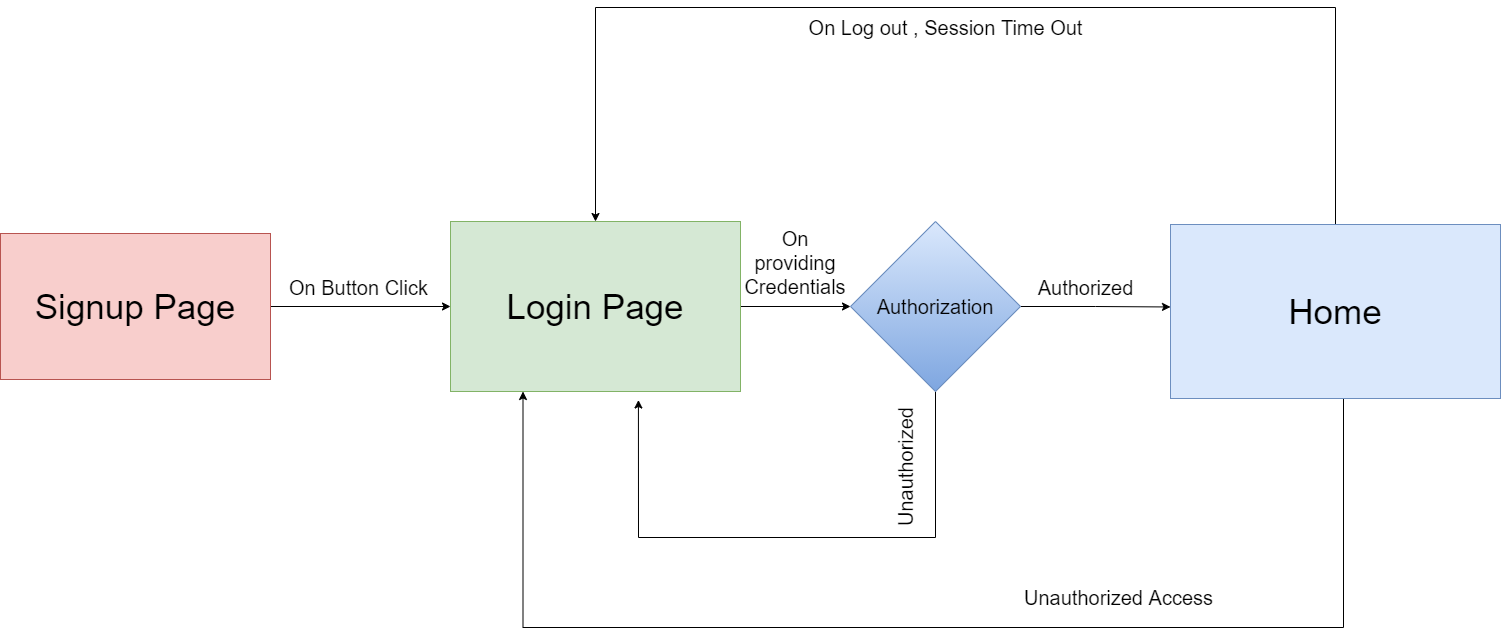

The diagram above was exported from draw.io. Its source (the exported page's mxGraphModel, read from the mxfile embedded in the PNG):
<mxGraphModel dx="2170" dy="1220" grid="1" gridSize="10" guides="1" tooltips="1" connect="1" arrows="1" fold="1" page="1" pageScale="1" pageWidth="1654" pageHeight="1169" math="0" shadow="0">
  <root>
    <mxCell id="0" />
    <mxCell id="1" parent="0" />
    <mxCell id="jF9Ca1VYeBp9Cfo3DXg0-1" style="edgeStyle=orthogonalEdgeStyle;rounded=0;orthogonalLoop=1;jettySize=auto;html=1;entryX=0;entryY=0.5;entryDx=0;entryDy=0;" edge="1" parent="1" source="jF9Ca1VYeBp9Cfo3DXg0-2" target="jF9Ca1VYeBp9Cfo3DXg0-4">
      <mxGeometry relative="1" as="geometry" />
    </mxCell>
    <mxCell id="jF9Ca1VYeBp9Cfo3DXg0-2" value="&lt;font style=&quot;font-size: 35px&quot;&gt;Signup Page&lt;/font&gt;" style="whiteSpace=wrap;html=1;fillColor=#f8cecc;strokeColor=#b85450;" vertex="1" parent="1">
      <mxGeometry x="77" y="496" width="270" height="146" as="geometry" />
    </mxCell>
    <mxCell id="jF9Ca1VYeBp9Cfo3DXg0-3" style="edgeStyle=orthogonalEdgeStyle;rounded=0;orthogonalLoop=1;jettySize=auto;html=1;" edge="1" parent="1" source="jF9Ca1VYeBp9Cfo3DXg0-4" target="jF9Ca1VYeBp9Cfo3DXg0-8">
      <mxGeometry relative="1" as="geometry" />
    </mxCell>
    <mxCell id="jF9Ca1VYeBp9Cfo3DXg0-4" value="&lt;font style=&quot;font-size: 35px&quot;&gt;Login Page&lt;/font&gt;" style="whiteSpace=wrap;html=1;fillColor=#d5e8d4;strokeColor=#82b366;" vertex="1" parent="1">
      <mxGeometry x="527" y="484" width="290" height="170" as="geometry" />
    </mxCell>
    <mxCell id="jF9Ca1VYeBp9Cfo3DXg0-5" value="&lt;font style=&quot;font-size: 20px&quot;&gt;On Button Click&lt;/font&gt;" style="text;html=1;align=center;verticalAlign=middle;resizable=0;points=[];autosize=1;strokeColor=none;" vertex="1" parent="1">
      <mxGeometry x="360" y="540" width="150" height="20" as="geometry" />
    </mxCell>
    <mxCell id="jF9Ca1VYeBp9Cfo3DXg0-6" style="edgeStyle=orthogonalEdgeStyle;rounded=0;orthogonalLoop=1;jettySize=auto;html=1;entryX=0;entryY=0.474;entryDx=0;entryDy=0;entryPerimeter=0;" edge="1" parent="1" source="jF9Ca1VYeBp9Cfo3DXg0-8" target="jF9Ca1VYeBp9Cfo3DXg0-11">
      <mxGeometry relative="1" as="geometry" />
    </mxCell>
    <mxCell id="jF9Ca1VYeBp9Cfo3DXg0-18" style="edgeStyle=orthogonalEdgeStyle;rounded=0;orthogonalLoop=1;jettySize=auto;html=1;entryX=0.648;entryY=1.05;entryDx=0;entryDy=0;entryPerimeter=0;" edge="1" parent="1" source="jF9Ca1VYeBp9Cfo3DXg0-8" target="jF9Ca1VYeBp9Cfo3DXg0-4">
      <mxGeometry relative="1" as="geometry">
        <Array as="points">
          <mxPoint x="1012" y="800" />
          <mxPoint x="715" y="800" />
        </Array>
      </mxGeometry>
    </mxCell>
    <mxCell id="jF9Ca1VYeBp9Cfo3DXg0-8" value="&lt;font style=&quot;font-size: 20px&quot;&gt;Authorization&lt;/font&gt;" style="rhombus;whiteSpace=wrap;html=1;fillColor=#dae8fc;strokeColor=#6c8ebf;gradientColor=#7ea6e0;" vertex="1" parent="1">
      <mxGeometry x="927" y="484" width="170" height="170" as="geometry" />
    </mxCell>
    <mxCell id="jF9Ca1VYeBp9Cfo3DXg0-9" value="&lt;font style=&quot;font-size: 20px&quot;&gt;On providing Credentials&lt;/font&gt;" style="text;html=1;strokeColor=none;fillColor=none;align=center;verticalAlign=middle;whiteSpace=wrap;rounded=0;" vertex="1" parent="1">
      <mxGeometry x="827" y="470" width="90" height="110" as="geometry" />
    </mxCell>
    <mxCell id="jF9Ca1VYeBp9Cfo3DXg0-10" style="edgeStyle=orthogonalEdgeStyle;rounded=0;orthogonalLoop=1;jettySize=auto;html=1;entryX=0.5;entryY=0;entryDx=0;entryDy=0;" edge="1" parent="1" source="jF9Ca1VYeBp9Cfo3DXg0-11" target="jF9Ca1VYeBp9Cfo3DXg0-4">
      <mxGeometry relative="1" as="geometry">
        <Array as="points">
          <mxPoint x="1412" y="270" />
          <mxPoint x="672" y="270" />
        </Array>
      </mxGeometry>
    </mxCell>
    <mxCell id="jF9Ca1VYeBp9Cfo3DXg0-17" style="edgeStyle=orthogonalEdgeStyle;rounded=0;orthogonalLoop=1;jettySize=auto;html=1;entryX=0.25;entryY=1;entryDx=0;entryDy=0;" edge="1" parent="1" source="jF9Ca1VYeBp9Cfo3DXg0-11" target="jF9Ca1VYeBp9Cfo3DXg0-4">
      <mxGeometry relative="1" as="geometry">
        <Array as="points">
          <mxPoint x="1420" y="890" />
          <mxPoint x="599" y="890" />
        </Array>
      </mxGeometry>
    </mxCell>
    <mxCell id="jF9Ca1VYeBp9Cfo3DXg0-11" value="&lt;font style=&quot;font-size: 35px&quot;&gt;Home&lt;/font&gt;" style="whiteSpace=wrap;html=1;fillColor=#dae8fc;strokeColor=#6c8ebf;" vertex="1" parent="1">
      <mxGeometry x="1247" y="487" width="330" height="174" as="geometry" />
    </mxCell>
    <mxCell id="jF9Ca1VYeBp9Cfo3DXg0-12" value="&lt;font style=&quot;font-size: 20px&quot;&gt;Authorized&lt;/font&gt;" style="text;html=1;align=center;verticalAlign=middle;resizable=0;points=[];autosize=1;strokeColor=none;" vertex="1" parent="1">
      <mxGeometry x="1107" y="540" width="110" height="20" as="geometry" />
    </mxCell>
    <mxCell id="jF9Ca1VYeBp9Cfo3DXg0-13" value="&lt;font style=&quot;font-size: 20px&quot;&gt;Unauthorized&lt;br&gt;&lt;/font&gt;" style="text;html=1;align=center;verticalAlign=middle;resizable=0;points=[];autosize=1;strokeColor=none;rotation=-90;" vertex="1" parent="1">
      <mxGeometry x="917" y="720" width="130" height="20" as="geometry" />
    </mxCell>
    <mxCell id="jF9Ca1VYeBp9Cfo3DXg0-14" value="&lt;font style=&quot;font-size: 20px&quot;&gt;On Log out , Session Time Out&lt;/font&gt;" style="text;html=1;align=center;verticalAlign=middle;resizable=0;points=[];autosize=1;strokeColor=none;" vertex="1" parent="1">
      <mxGeometry x="877" y="280" width="290" height="20" as="geometry" />
    </mxCell>
    <mxCell id="jF9Ca1VYeBp9Cfo3DXg0-16" value="&lt;font style=&quot;font-size: 20px&quot;&gt;Unauthorized Access&lt;br&gt;&lt;/font&gt;" style="text;html=1;align=center;verticalAlign=middle;resizable=0;points=[];autosize=1;strokeColor=none;rotation=0;" vertex="1" parent="1">
      <mxGeometry x="1095" y="850" width="200" height="20" as="geometry" />
    </mxCell>
  </root>
</mxGraphModel>